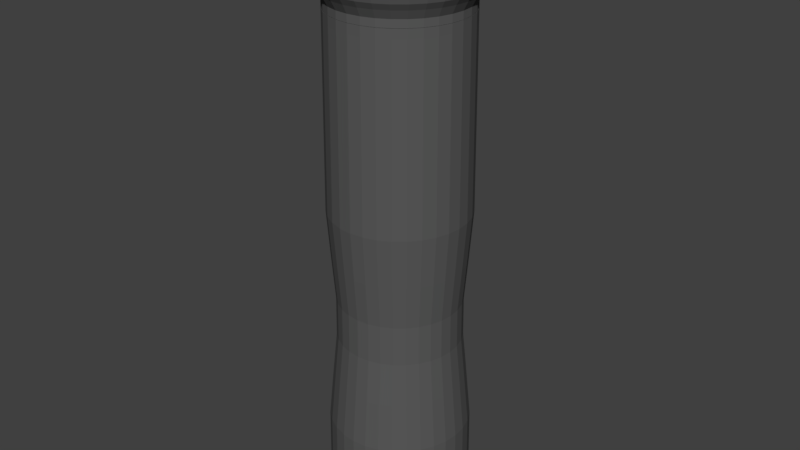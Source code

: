 # Source: lommelygte.blend  (saved by Blender 2.79.0; exported with 4.5.12 LTS)
import bpy
from mathutils import Matrix  # noqa: F401  (used for matrix-valued properties, if any)

bpy.ops.wm.read_factory_settings(use_empty=True)
scene = bpy.context.scene
scene.name = 'Scene'

# ---- collections
col_collection_1 = bpy.data.collections.new('Collection 1'); scene.collection.children.link(col_collection_1)

# ---- materials (node trees are filled in below, after node groups)
mat_material_001 = bpy.data.materials.new('Material.001')
mat_material_001.alpha_threshold = 0.0
mat_material_001.use_transparent_shadow = False
mat_material_001.diffuse_color = (0.1025, 0.1025, 0.1025, 1.0)
mat_material_001.roughness = 0.5

# ---- material node trees

# ---- world
world_world = bpy.data.worlds.new('World'); scene.world = world_world
world_world.color = (0.05088, 0.05088, 0.05088)
world_world.use_sun_shadow = False
world_world.sun_shadow_jitter_overblur = 0.0
world_world.cycles.sampling_method = 'MANUAL'

# ---- meshes
me_cylinder_001 = bpy.data.meshes.new('Cylinder.001')
me_cylinder_001.from_pydata([(-1.44e-08, 1.088, 0.5686), (7.24e-09, 0.9391, 0.9966), (0.2122, 1.067, 0.5686), (0.1832, 0.9211, 0.9966), (0.4162, 1.005, 0.5686), (0.3594, 0.8677, 0.9966), (0.6042, 0.9043, 0.5686), (0.5218, 0.7809, 0.9966), (0.769, 0.769, 0.5686), (0.6641, 0.6641, 0.9966), (0.9043, 0.6042, 0.5686), (0.7809, 0.5218, 0.9966), (1.005, 0.4162, 0.5686), (0.8677, 0.3594, 0.9966), (1.067, 0.2122, 0.5686), (0.9211, 0.1832, 0.9966), (1.088, 5.906e-08, 0.5686), (0.9391, 8.819e-08, 0.9966), (1.067, -0.2122, 0.5686), (0.9211, -0.1832, 0.9966), (1.005, -0.4162, 0.5686), (0.8677, -0.3594, 0.9966), (0.9043, -0.6042, 0.5686), (0.7809, -0.5218, 0.9966), (0.769, -0.769, 0.5686), (0.6641, -0.6641, 0.9966), (0.6042, -0.9043, 0.5686), (0.5218, -0.7809, 0.9966), (0.4162, -1.005, 0.5686), (0.3594, -0.8677, 0.9966), (0.2122, -1.067, 0.5686), (0.1832, -0.9211, 0.9966), (-3.688e-07, -1.088, 0.5686), (-2.988e-07, -0.9391, 0.9966), (-0.2122, -1.067, 0.5686), (-0.1832, -0.9211, 0.9966), (-0.4162, -1.005, 0.5686), (-0.3594, -0.8677, 0.9966), (-0.6042, -0.9043, 0.5686), (-0.5218, -0.7809, 0.9966), (-0.769, -0.769, 0.5686), (-0.6641, -0.6641, 0.9966), (-0.9043, -0.6042, 0.5686), (-0.7809, -0.5218, 0.9966), (-1.005, -0.4162, 0.5686), (-0.8677, -0.3594, 0.9966), (-1.067, -0.2122, 0.5686), (-0.9211, -0.1832, 0.9966), (-1.088, 1.027e-06, 0.5686), (-0.9391, 9.241e-07, 0.9966), (-1.067, 0.2122, 0.5686), (-0.9211, 0.1832, 0.9966), (-1.005, 0.4162, 0.5686), (-0.8677, 0.3594, 0.9966), (-0.9043, 0.6042, 0.5686), (-0.7809, 0.5218, 0.9966), (-0.769, 0.769, 0.5686), (-0.6641, 0.6641, 0.9966), (-0.6042, 0.9043, 0.5686), (-0.5218, 0.7809, 0.9966), (-0.4162, 1.005, 0.5686), (-0.3594, 0.8677, 0.9966), (-0.2122, 1.067, 0.5686), (-0.1832, 0.9211, 0.9966), (-1.44e-08, 1.088, -0.2618), (-1.44e-08, 1.088, -0.1403), (-1.44e-08, 1.088, -0.01874), (-1.44e-08, 1.088, 0.1028), (-1.44e-08, 1.088, 0.2244), (-1.44e-08, 1.088, 0.3459), (-1.44e-08, 1.088, 0.4675), (-1.44e-08, 1.088, 0.589), (-8.156e-09, 1.055, 0.6926), (0.0, 1.0, 0.7765), (7.24e-09, 0.9391, 0.8916), (0.1832, 0.9211, 0.8916), (0.1951, 0.9808, 0.7765), (0.2059, 1.035, 0.6926), (0.2122, 1.067, 0.589), (0.2122, 1.067, 0.4675), (0.2122, 1.067, 0.3459), (0.2122, 1.067, 0.2244), (0.2122, 1.067, 0.1028), (0.2122, 1.067, -0.01874), (0.2122, 1.067, -0.1403), (0.2122, 1.067, -0.2618), (0.3594, 0.8677, 0.8916), (0.3827, 0.9239, 0.7765), (0.4039, 0.9751, 0.6926), (0.4162, 1.005, 0.589), (0.4162, 1.005, 0.4675), (0.4162, 1.005, 0.3459), (0.4162, 1.005, 0.2244), (0.4162, 1.005, 0.1028), (0.4162, 1.005, -0.01874), (0.4162, 1.005, -0.1403), (0.4162, 1.005, -0.2618), (0.5218, 0.7809, 0.8916), (0.5556, 0.8315, 0.7765), (0.5864, 0.8776, 0.6926), (0.6042, 0.9043, 0.589), (0.6042, 0.9043, 0.4675), (0.6042, 0.9043, 0.3459), (0.6042, 0.9043, 0.2244), (0.6042, 0.9043, 0.1028), (0.6042, 0.9043, -0.01874), (0.6042, 0.9043, -0.1403), (0.6042, 0.9043, -0.2618), (0.6641, 0.6641, 0.8916), (0.7071, 0.7071, 0.7765), (0.7463, 0.7463, 0.6926), (0.769, 0.769, 0.589), (0.769, 0.769, 0.4675), (0.769, 0.769, 0.3459), (0.769, 0.769, 0.2244), (0.769, 0.769, 0.1028), (0.769, 0.769, -0.01874), (0.769, 0.769, -0.1403), (0.769, 0.769, -0.2618), (0.7809, 0.5218, 0.8916), (0.8315, 0.5556, 0.7765), (0.8776, 0.5864, 0.6926), (0.9043, 0.6042, 0.589), (0.9043, 0.6042, 0.4675), (0.9043, 0.6042, 0.3459), (0.9043, 0.6042, 0.2244), (0.9043, 0.6042, 0.1028), (0.9043, 0.6042, -0.01874), (0.9043, 0.6042, -0.1403), (0.9043, 0.6042, -0.2618), (0.8677, 0.3594, 0.8916), (0.9239, 0.3827, 0.7765), (0.9751, 0.4039, 0.6926), (1.005, 0.4162, 0.589), (1.005, 0.4162, 0.4675), (1.005, 0.4162, 0.3459), (1.005, 0.4162, 0.2244), (1.005, 0.4162, 0.1028), (1.005, 0.4162, -0.01874), (1.005, 0.4162, -0.1403), (1.005, 0.4162, -0.2618), (0.9211, 0.1832, 0.8916), (0.9808, 0.1951, 0.7765), (1.035, 0.2059, 0.6926), (1.067, 0.2122, 0.589), (1.067, 0.2122, 0.4675), (1.067, 0.2122, 0.3459), (1.067, 0.2122, 0.2244), (1.067, 0.2122, 0.1028), (1.067, 0.2122, -0.01874), (1.067, 0.2122, -0.1403), (1.067, 0.2122, -0.2618), (0.9391, 8.819e-08, 0.8916), (1.0, 7.55e-08, 0.7765), (1.055, 6.661e-08, 0.6926), (1.088, 5.906e-08, 0.589), (1.088, 5.906e-08, 0.4675), (1.088, 5.906e-08, 0.3459), (1.088, 5.906e-08, 0.2244), (1.088, 5.906e-08, 0.1028), (1.088, 5.906e-08, -0.01874), (1.088, 5.906e-08, -0.1403), (1.088, 5.906e-08, -0.2618), (0.9211, -0.1832, 0.8916), (0.9808, -0.1951, 0.7765), (1.035, -0.2059, 0.6926), (1.067, -0.2122, 0.589), (1.067, -0.2122, 0.4675), (1.067, -0.2122, 0.3459), (1.067, -0.2122, 0.2244), (1.067, -0.2122, 0.1028), (1.067, -0.2122, -0.01874), (1.067, -0.2122, -0.1403), (1.067, -0.2122, -0.2618), (0.8677, -0.3594, 0.8916), (0.9239, -0.3827, 0.7765), (0.9751, -0.4039, 0.6926), (1.005, -0.4162, 0.589), (1.005, -0.4162, 0.4675), (1.005, -0.4162, 0.3459), (1.005, -0.4162, 0.2244), (1.005, -0.4162, 0.1028), (1.005, -0.4162, -0.01874), (1.005, -0.4162, -0.1403), (1.005, -0.4162, -0.2618), (0.7809, -0.5218, 0.8916), (0.8315, -0.5556, 0.7765), (0.8776, -0.5864, 0.6926), (0.9043, -0.6042, 0.589), (0.9043, -0.6042, 0.4675), (0.9043, -0.6042, 0.3459), (0.9043, -0.6042, 0.2244), (0.9043, -0.6042, 0.1028), (0.9043, -0.6042, -0.01874), (0.9043, -0.6042, -0.1403), (0.9043, -0.6042, -0.2618), (0.6641, -0.6641, 0.8916), (0.7071, -0.7071, 0.7765), (0.7463, -0.7463, 0.6926), (0.769, -0.769, 0.589), (0.769, -0.769, 0.4675), (0.769, -0.769, 0.3459), (0.769, -0.769, 0.2244), (0.769, -0.769, 0.1028), (0.769, -0.769, -0.01874), (0.769, -0.769, -0.1403), (0.769, -0.769, -0.2618), (0.5218, -0.7809, 0.8916), (0.5556, -0.8315, 0.7765), (0.5864, -0.8776, 0.6926), (0.6042, -0.9043, 0.589), (0.6042, -0.9043, 0.4675), (0.6042, -0.9043, 0.3459), (0.6042, -0.9043, 0.2244), (0.6042, -0.9043, 0.1028), (0.6042, -0.9043, -0.01874), (0.6042, -0.9043, -0.1403), (0.6042, -0.9043, -0.2618), (0.3594, -0.8677, 0.8916), (0.3827, -0.9239, 0.7765), (0.4039, -0.9751, 0.6926), (0.4162, -1.005, 0.589), (0.4162, -1.005, 0.4675), (0.4162, -1.005, 0.3459), (0.4162, -1.005, 0.2244), (0.4162, -1.005, 0.1028), (0.4162, -1.005, -0.01874), (0.4162, -1.005, -0.1403), (0.4162, -1.005, -0.2618), (0.1832, -0.9211, 0.8916), (0.1951, -0.9808, 0.7765), (0.2059, -1.035, 0.6926), (0.2122, -1.067, 0.589), (0.2122, -1.067, 0.4675), (0.2122, -1.067, 0.3459), (0.2122, -1.067, 0.2244), (0.2122, -1.067, 0.1028), (0.2122, -1.067, -0.01874), (0.2122, -1.067, -0.1403), (0.2122, -1.067, -0.2618), (-2.988e-07, -0.9391, 0.8916), (-3.258e-07, -1.0, 0.7765), (-3.521e-07, -1.055, 0.6926), (-3.688e-07, -1.088, 0.589), (-3.688e-07, -1.088, 0.4675), (-3.688e-07, -1.088, 0.3459), (-3.688e-07, -1.088, 0.2244), (-3.688e-07, -1.088, 0.1028), (-3.688e-07, -1.088, -0.01874), (-3.688e-07, -1.088, -0.1403), (-3.688e-07, -1.088, -0.2618), (-0.1832, -0.9211, 0.8916), (-0.1951, -0.9808, 0.7765), (-0.2059, -1.035, 0.6926), (-0.2122, -1.067, 0.589), (-0.2122, -1.067, 0.4675), (-0.2122, -1.067, 0.3459), (-0.2122, -1.067, 0.2244), (-0.2122, -1.067, 0.1028), (-0.2122, -1.067, -0.01874), (-0.2122, -1.067, -0.1403), (-0.2122, -1.067, -0.2618), (-0.3594, -0.8677, 0.8916), (-0.3827, -0.9239, 0.7765), (-0.4039, -0.9751, 0.6926), (-0.4162, -1.005, 0.589), (-0.4162, -1.005, 0.4675), (-0.4162, -1.005, 0.3459), (-0.4162, -1.005, 0.2244), (-0.4162, -1.005, 0.1028), (-0.4162, -1.005, -0.01874), (-0.4162, -1.005, -0.1403), (-0.4162, -1.005, -0.2618), (-0.5218, -0.7809, 0.8916), (-0.5556, -0.8315, 0.7765), (-0.5864, -0.8776, 0.6926), (-0.6042, -0.9043, 0.589), (-0.6042, -0.9043, 0.4675), (-0.6042, -0.9043, 0.3459), (-0.6042, -0.9043, 0.2244), (-0.6042, -0.9043, 0.1028), (-0.6042, -0.9043, -0.01874), (-0.6042, -0.9043, -0.1403), (-0.6042, -0.9043, -0.2618), (-0.6641, -0.6641, 0.8916), (-0.7071, -0.7071, 0.7765), (-0.7463, -0.7463, 0.6926), (-0.769, -0.769, 0.589), (-0.769, -0.769, 0.4675), (-0.769, -0.769, 0.3459), (-0.769, -0.769, 0.2244), (-0.769, -0.769, 0.1028), (-0.769, -0.769, -0.01874), (-0.769, -0.769, -0.1403), (-0.769, -0.769, -0.2618), (-0.7809, -0.5218, 0.8916), (-0.8315, -0.5556, 0.7765), (-0.8776, -0.5864, 0.6926), (-0.9043, -0.6042, 0.589), (-0.9043, -0.6042, 0.4675), (-0.9043, -0.6042, 0.3459), (-0.9043, -0.6042, 0.2244), (-0.9043, -0.6042, 0.1028), (-0.9043, -0.6042, -0.01874), (-0.9043, -0.6042, -0.1403), (-0.9043, -0.6042, -0.2618), (-0.8677, -0.3594, 0.8916), (-0.9239, -0.3827, 0.7765), (-0.9751, -0.4039, 0.6926), (-1.005, -0.4162, 0.589), (-1.005, -0.4162, 0.4675), (-1.005, -0.4162, 0.3459), (-1.005, -0.4162, 0.2244), (-1.005, -0.4162, 0.1028), (-1.005, -0.4162, -0.01874), (-1.005, -0.4162, -0.1403), (-1.005, -0.4162, -0.2618), (-0.9211, -0.1832, 0.8916), (-0.9808, -0.1951, 0.7765), (-1.035, -0.2059, 0.6926), (-1.067, -0.2122, 0.589), (-1.067, -0.2122, 0.4675), (-1.067, -0.2122, 0.3459), (-1.067, -0.2122, 0.2244), (-1.067, -0.2122, 0.1028), (-1.067, -0.2122, -0.01874), (-1.067, -0.2122, -0.1403), (-1.067, -0.2122, -0.2618), (-0.9391, 9.241e-07, 0.8916), (-1.0, 9.656e-07, 0.7765), (-1.055, 1.006e-06, 0.6926), (-1.088, 1.027e-06, 0.589), (-1.088, 1.027e-06, 0.4675), (-1.088, 1.027e-06, 0.3459), (-1.088, 1.027e-06, 0.2244), (-1.088, 1.027e-06, 0.1028), (-1.088, 1.027e-06, -0.01874), (-1.088, 1.027e-06, -0.1403), (-1.088, 1.027e-06, -0.2618), (-0.9211, 0.1832, 0.8916), (-0.9808, 0.1951, 0.7765), (-1.035, 0.2059, 0.6926), (-1.067, 0.2122, 0.589), (-1.067, 0.2122, 0.4675), (-1.067, 0.2122, 0.3459), (-1.067, 0.2122, 0.2244), (-1.067, 0.2122, 0.1028), (-1.067, 0.2122, -0.01874), (-1.067, 0.2122, -0.1403), (-1.067, 0.2122, -0.2618), (-0.8677, 0.3594, 0.8916), (-0.9239, 0.3827, 0.7765), (-0.9751, 0.4039, 0.6926), (-1.005, 0.4162, 0.589), (-1.005, 0.4162, 0.4675), (-1.005, 0.4162, 0.3459), (-1.005, 0.4162, 0.2244), (-1.005, 0.4162, 0.1028), (-1.005, 0.4162, -0.01874), (-1.005, 0.4162, -0.1403), (-1.005, 0.4162, -0.2618), (-0.7809, 0.5218, 0.8916), (-0.8315, 0.5556, 0.7765), (-0.8776, 0.5864, 0.6926), (-0.9043, 0.6042, 0.589), (-0.9043, 0.6042, 0.4675), (-0.9043, 0.6042, 0.3459), (-0.9043, 0.6042, 0.2244), (-0.9043, 0.6042, 0.1028), (-0.9043, 0.6042, -0.01874), (-0.9043, 0.6042, -0.1403), (-0.9043, 0.6042, -0.2618), (-0.6641, 0.6641, 0.8916), (-0.7071, 0.7071, 0.7765), (-0.7463, 0.7463, 0.6926), (-0.769, 0.769, 0.589), (-0.769, 0.769, 0.4675), (-0.769, 0.769, 0.3459), (-0.769, 0.769, 0.2244), (-0.769, 0.769, 0.1028), (-0.769, 0.769, -0.01874), (-0.769, 0.769, -0.1403), (-0.769, 0.769, -0.2618), (-0.5218, 0.7809, 0.8916), (-0.5556, 0.8315, 0.7765), (-0.5864, 0.8776, 0.6926), (-0.6042, 0.9043, 0.589), (-0.6042, 0.9043, 0.4675), (-0.6042, 0.9043, 0.3459), (-0.6042, 0.9043, 0.2244), (-0.6042, 0.9043, 0.1028), (-0.6042, 0.9043, -0.01874), (-0.6042, 0.9043, -0.1403), (-0.6042, 0.9043, -0.2618), (-0.3594, 0.8677, 0.8916), (-0.3827, 0.9239, 0.7765), (-0.4039, 0.9751, 0.6926), (-0.4162, 1.005, 0.589), (-0.4162, 1.005, 0.4675), (-0.4162, 1.005, 0.3459), (-0.4162, 1.005, 0.2244), (-0.4162, 1.005, 0.1028), (-0.4162, 1.005, -0.01874), (-0.4162, 1.005, -0.1403), (-0.4162, 1.005, -0.2618), (-0.1832, 0.9211, 0.8916), (-0.1951, 0.9808, 0.7765), (-0.2059, 1.035, 0.6926), (-0.2122, 1.067, 0.589), (-0.2122, 1.067, 0.4675), (-0.2122, 1.067, 0.3459), (-0.2122, 1.067, 0.2244), (-0.2122, 1.067, 0.1028), (-0.2122, 1.067, -0.01874), (-0.2122, 1.067, -0.1403), (-0.2122, 1.067, -0.2618), (7.067e-09, 0.9406, 0.9999), (0.0, 1.0, 8.113), (0.1835, 0.9225, 0.9999), (0.1951, 0.9808, 8.113), (0.36, 0.869, 0.9999), (0.3827, 0.9239, 8.113), (0.5226, 0.7821, 0.9999), (0.5556, 0.8315, 8.113), (0.6651, 0.6651, 0.9999), (0.7071, 0.7071, 8.113), (0.7821, 0.5226, 0.9999), (0.8315, 0.5556, 8.113), (0.869, 0.36, 0.9999), (0.9239, 0.3827, 8.113), (0.9225, 0.1835, 0.9999), (0.9808, 0.1951, 8.113), (0.9406, 8.789e-08, 0.9999), (1.0, 7.55e-08, 8.113), (0.9225, -0.1835, 0.9999), (0.9808, -0.1951, 8.113), (0.869, -0.36, 0.9999), (0.9239, -0.3827, 8.113), (0.7821, -0.5226, 0.9999), (0.8315, -0.5556, 8.113), (0.6651, -0.6651, 0.9999), (0.7071, -0.7071, 8.113), (0.5226, -0.7821, 0.9999), (0.5556, -0.8315, 8.113), (0.36, -0.869, 0.9999), (0.3827, -0.9239, 8.113), (0.1835, -0.9225, 0.9999), (0.1951, -0.9808, 8.113), (-2.994e-07, -0.9406, 0.9999), (-3.258e-07, -1.0, 8.113), (-0.1835, -0.9225, 0.9999), (-0.1951, -0.9808, 8.113), (-0.36, -0.869, 0.9999), (-0.3827, -0.9239, 8.113), (-0.5226, -0.7821, 0.9999), (-0.5556, -0.8315, 8.113), (-0.6651, -0.6651, 0.9999), (-0.7071, -0.7071, 8.113), (-0.7821, -0.5226, 0.9999), (-0.8315, -0.5556, 8.113), (-0.869, -0.36, 0.9999), (-0.9239, -0.3827, 8.113), (-0.9225, -0.1835, 0.9999), (-0.9808, -0.1951, 8.113), (-0.9406, 9.251e-07, 0.9999), (-1.0, 9.656e-07, 8.113), (-0.9225, 0.1835, 0.9999), (-0.9808, 0.1951, 8.113), (-0.869, 0.36, 0.9999), (-0.9239, 0.3827, 8.113), (-0.7821, 0.5226, 0.9999), (-0.8315, 0.5556, 8.113), (-0.6651, 0.6651, 0.9999), (-0.7071, 0.7071, 8.113), (-0.5226, 0.7821, 0.9999), (-0.5556, 0.8315, 8.113), (-0.36, 0.869, 0.9999), (-0.3827, 0.9239, 8.113), (-0.1835, 0.9225, 0.9999), (-0.1951, 0.9808, 8.113), (7.067e-09, 0.9406, 1.123), (0.1835, 0.9225, 1.123), (0.36, 0.869, 1.123), (0.5226, 0.7821, 1.123), (0.6651, 0.6651, 1.123), (0.7821, 0.5226, 1.123), (0.869, 0.36, 1.123), (0.9225, 0.1835, 1.123), (0.9406, 8.789e-08, 1.123), (0.9225, -0.1835, 1.123), (0.869, -0.36, 1.123), (0.7821, -0.5226, 1.123), (0.6651, -0.6651, 1.123), (0.5226, -0.7821, 1.123), (0.36, -0.869, 1.123), (0.1835, -0.9225, 1.123), (-2.994e-07, -0.9406, 1.123), (-0.1835, -0.9225, 1.123), (-0.36, -0.869, 1.123), (-0.5226, -0.7821, 1.123), (-0.6651, -0.6651, 1.123), (-0.7821, -0.5226, 1.123), (-0.869, -0.36, 1.123), (-0.9225, -0.1835, 1.123), (-0.9406, 9.251e-07, 1.123), (-0.9225, 0.1835, 1.123), (-0.869, 0.36, 1.123), (-0.7821, 0.5226, 1.123), (-0.6651, 0.6651, 1.123), (-0.5226, 0.7821, 1.123), (-0.36, 0.869, 1.123), (-0.1835, 0.9225, 1.123), (6.424e-09, 0.946, 1.759), (5.782e-09, 0.9514, 2.394), (5.139e-09, 0.9568, 3.029), (4.497e-09, 0.9622, 3.665), (1.015e-08, 0.91, 4.357), (1.49e-08, 0.8596, 4.973), (1.433e-08, 0.8644, 5.534), (8.342e-09, 0.9252, 6.15), (1.285e-09, 0.9892, 6.842), (6.424e-10, 0.9946, 7.478), (0.194, 0.9755, 7.478), (0.193, 0.9702, 6.842), (0.1805, 0.9074, 6.15), (0.1686, 0.8478, 5.534), (0.1677, 0.8431, 4.973), (0.1775, 0.8925, 4.357), (0.1877, 0.9437, 3.665), (0.1867, 0.9384, 3.029), (0.1856, 0.9331, 2.394), (0.1846, 0.9278, 1.759), (0.3806, 0.9189, 7.478), (0.3786, 0.9139, 6.842), (0.3541, 0.8548, 6.15), (0.3308, 0.7986, 5.534), (0.329, 0.7942, 4.973), (0.3482, 0.8407, 4.357), (0.3682, 0.889, 3.665), (0.3662, 0.884, 3.029), (0.3641, 0.879, 2.394), (0.362, 0.874, 1.759), (0.5526, 0.827, 7.478), (0.5496, 0.8225, 6.842), (0.514, 0.7693, 6.15), (0.4802, 0.7187, 5.534), (0.4776, 0.7148, 4.973), (0.5056, 0.7566, 4.357), (0.5346, 0.8, 3.665), (0.5316, 0.7956, 3.029), (0.5286, 0.7911, 2.394), (0.5256, 0.7866, 1.759), (0.7033, 0.7033, 7.478), (0.6995, 0.6995, 6.842), (0.6542, 0.6542, 6.15), (0.6112, 0.6112, 5.534), (0.6078, 0.6078, 4.973), (0.6435, 0.6435, 4.357), (0.6804, 0.6804, 3.665), (0.6766, 0.6766, 3.029), (0.6727, 0.6727, 2.394), (0.6689, 0.6689, 1.759), (0.827, 0.5526, 7.478), (0.8225, 0.5496, 6.842), (0.7693, 0.514, 6.15), (0.7187, 0.4802, 5.534), (0.7148, 0.4776, 4.973), (0.7566, 0.5056, 4.357), (0.8, 0.5346, 3.665), (0.7956, 0.5316, 3.029), (0.7911, 0.5286, 2.394), (0.7866, 0.5256, 1.759), (0.9189, 0.3806, 7.478), (0.9139, 0.3786, 6.842), (0.8548, 0.3541, 6.15), (0.7986, 0.3308, 5.534), (0.7942, 0.329, 4.973), (0.8407, 0.3482, 4.357), (0.889, 0.3682, 3.665), (0.884, 0.3662, 3.029), (0.879, 0.3641, 2.394), (0.874, 0.362, 1.759), (0.9755, 0.194, 7.478), (0.9702, 0.193, 6.842), (0.9074, 0.1805, 6.15), (0.8478, 0.1686, 5.534), (0.8431, 0.1677, 4.973), (0.8925, 0.1775, 4.357), (0.9437, 0.1877, 3.665), (0.9384, 0.1867, 3.029), (0.9331, 0.1856, 2.394), (0.9278, 0.1846, 1.759), (0.9946, 7.662e-08, 7.478), (0.9892, 7.775e-08, 6.842), (0.9252, 9.131e-08, 6.15), (0.8644, 1.037e-07, 5.534), (0.8596, 1.047e-07, 4.973), (0.91, 9.449e-08, 4.357), (0.9622, 8.338e-08, 3.665), (0.9568, 8.451e-08, 3.029), (0.9514, 8.563e-08, 2.394), (0.946, 8.676e-08, 1.759), (0.9755, -0.194, 7.478), (0.9702, -0.193, 6.842), (0.9074, -0.1805, 6.15), (0.8478, -0.1686, 5.534), (0.8431, -0.1677, 4.973), (0.8925, -0.1775, 4.357), (0.9437, -0.1877, 3.665), (0.9384, -0.1867, 3.029), (0.9331, -0.1856, 2.394), (0.9278, -0.1846, 1.759), (0.9189, -0.3806, 7.478), (0.9139, -0.3786, 6.842), (0.8548, -0.3541, 6.15), (0.7986, -0.3308, 5.534), (0.7942, -0.329, 4.973), (0.8407, -0.3482, 4.357), (0.889, -0.3682, 3.665), (0.884, -0.3662, 3.029), (0.879, -0.3641, 2.394), (0.874, -0.362, 1.759), (0.827, -0.5526, 7.478), (0.8225, -0.5496, 6.842), (0.7693, -0.514, 6.15), (0.7187, -0.4802, 5.534), (0.7148, -0.4776, 4.973), (0.7566, -0.5056, 4.357), (0.8, -0.5346, 3.665), (0.7956, -0.5316, 3.029), (0.7911, -0.5286, 2.394), (0.7866, -0.5256, 1.759), (0.7033, -0.7033, 7.478), (0.6995, -0.6995, 6.842), (0.6542, -0.6542, 6.15), (0.6112, -0.6112, 5.534), (0.6078, -0.6078, 4.973), (0.6435, -0.6435, 4.357), (0.6804, -0.6804, 3.665), (0.6766, -0.6766, 3.029), (0.6727, -0.6727, 2.394), (0.6689, -0.6689, 1.759), (0.5526, -0.827, 7.478), (0.5496, -0.8225, 6.842), (0.514, -0.7693, 6.15), (0.4802, -0.7187, 5.534), (0.4776, -0.7148, 4.973), (0.5056, -0.7566, 4.357), (0.5346, -0.8, 3.665), (0.5316, -0.7956, 3.029), (0.5286, -0.7911, 2.394), (0.5256, -0.7866, 1.759), (0.3806, -0.9189, 7.478), (0.3786, -0.9139, 6.842), (0.3541, -0.8548, 6.15), (0.3308, -0.7986, 5.534), (0.329, -0.7942, 4.973), (0.3482, -0.8407, 4.357), (0.3682, -0.889, 3.665), (0.3662, -0.884, 3.029), (0.3641, -0.879, 2.394), (0.362, -0.874, 1.759), (0.194, -0.9755, 7.478), (0.193, -0.9702, 6.842), (0.1805, -0.9074, 6.15), (0.1686, -0.8478, 5.534), (0.1677, -0.8431, 4.973), (0.1775, -0.8925, 4.357), (0.1877, -0.9437, 3.665), (0.1867, -0.9384, 3.029), (0.1856, -0.9331, 2.394), (0.1846, -0.9278, 1.759), (-3.234e-07, -0.9946, 7.478), (-3.21e-07, -0.9892, 6.842), (-2.931e-07, -0.9252, 6.15), (-2.673e-07, -0.8644, 5.534), (-2.652e-07, -0.8596, 4.973), (-2.864e-07, -0.91, 4.357), (-3.09e-07, -0.9622, 3.665), (-3.066e-07, -0.9568, 3.029), (-3.042e-07, -0.9514, 2.394), (-3.018e-07, -0.946, 1.759), (-0.194, -0.9755, 7.478), (-0.193, -0.9702, 6.842), (-0.1805, -0.9074, 6.15), (-0.1686, -0.8478, 5.534), (-0.1677, -0.8431, 4.973), (-0.1775, -0.8925, 4.357), (-0.1877, -0.9437, 3.665), (-0.1867, -0.9384, 3.029), (-0.1856, -0.9331, 2.394), (-0.1846, -0.9278, 1.759), (-0.3806, -0.9189, 7.478), (-0.3786, -0.9139, 6.842), (-0.3541, -0.8548, 6.15), (-0.3308, -0.7986, 5.534), (-0.329, -0.7942, 4.973), (-0.3482, -0.8407, 4.357), (-0.3682, -0.889, 3.665), (-0.3662, -0.884, 3.029), (-0.3641, -0.879, 2.394), (-0.362, -0.874, 1.759), (-0.5526, -0.827, 7.478), (-0.5496, -0.8225, 6.842), (-0.514, -0.7693, 6.15), (-0.4802, -0.7187, 5.534), (-0.4776, -0.7148, 4.973), (-0.5056, -0.7566, 4.357), (-0.5346, -0.8, 3.665), (-0.5316, -0.7956, 3.029), (-0.5286, -0.7911, 2.394), (-0.5256, -0.7866, 1.759), (-0.7033, -0.7033, 7.478), (-0.6995, -0.6995, 6.842), (-0.6542, -0.6542, 6.15), (-0.6112, -0.6112, 5.534), (-0.6078, -0.6078, 4.973), (-0.6435, -0.6435, 4.357), (-0.6804, -0.6804, 3.665), (-0.6766, -0.6766, 3.029), (-0.6727, -0.6727, 2.394), (-0.6689, -0.6689, 1.759), (-0.827, -0.5526, 7.478), (-0.8225, -0.5496, 6.842), (-0.7693, -0.514, 6.15), (-0.7187, -0.4802, 5.534), (-0.7148, -0.4776, 4.973), (-0.7566, -0.5056, 4.357), (-0.8, -0.5346, 3.665), (-0.7956, -0.5316, 3.029), (-0.7911, -0.5286, 2.394), (-0.7866, -0.5256, 1.759), (-0.9189, -0.3806, 7.478), (-0.9139, -0.3785, 6.842), (-0.8548, -0.3541, 6.15), (-0.7986, -0.3308, 5.534), (-0.7942, -0.329, 4.973), (-0.8407, -0.3482, 4.357), (-0.889, -0.3682, 3.665), (-0.884, -0.3662, 3.029), (-0.879, -0.3641, 2.394), (-0.874, -0.362, 1.759), (-0.9755, -0.194, 7.478), (-0.9702, -0.193, 6.842), (-0.9074, -0.1805, 6.15), (-0.8478, -0.1686, 5.534), (-0.8431, -0.1677, 4.973), (-0.8925, -0.1775, 4.357), (-0.9437, -0.1877, 3.665), (-0.9384, -0.1867, 3.029), (-0.9331, -0.1856, 2.394), (-0.9278, -0.1846, 1.759), (-0.9946, 9.619e-07, 7.478), (-0.9892, 9.582e-07, 6.842), (-0.9252, 9.149e-07, 6.15), (-0.8644, 8.731e-07, 5.534), (-0.8596, 8.699e-07, 4.973), (-0.91, 9.045e-07, 4.357), (-0.9622, 9.398e-07, 3.665), (-0.9568, 9.362e-07, 3.029), (-0.9514, 9.325e-07, 2.394), (-0.946, 9.288e-07, 1.759), (-0.9755, 0.194, 7.478), (-0.9702, 0.193, 6.842), (-0.9074, 0.1805, 6.15), (-0.8478, 0.1686, 5.534), (-0.8431, 0.1677, 4.973), (-0.8925, 0.1775, 4.357), (-0.9437, 0.1877, 3.665), (-0.9384, 0.1867, 3.029), (-0.9331, 0.1856, 2.394), (-0.9278, 0.1846, 1.759), (-0.9189, 0.3806, 7.478), (-0.9139, 0.3786, 6.842), (-0.8548, 0.3541, 6.15), (-0.7986, 0.3308, 5.534), (-0.7942, 0.329, 4.973), (-0.8407, 0.3482, 4.357), (-0.889, 0.3682, 3.665), (-0.884, 0.3662, 3.029), (-0.879, 0.3641, 2.394), (-0.874, 0.362, 1.759), (-0.827, 0.5526, 7.478), (-0.8225, 0.5496, 6.842), (-0.7693, 0.514, 6.15), (-0.7187, 0.4802, 5.534), (-0.7148, 0.4776, 4.973), (-0.7566, 0.5056, 4.357), (-0.8, 0.5346, 3.665), (-0.7956, 0.5316, 3.029), (-0.7911, 0.5286, 2.394), (-0.7866, 0.5256, 1.759), (-0.7033, 0.7033, 7.478), (-0.6995, 0.6995, 6.842), (-0.6542, 0.6542, 6.15), (-0.6112, 0.6112, 5.534), (-0.6078, 0.6078, 4.973), (-0.6435, 0.6435, 4.357), (-0.6804, 0.6804, 3.665), (-0.6766, 0.6766, 3.029), (-0.6727, 0.6727, 2.394), (-0.6689, 0.6689, 1.759), (-0.5526, 0.827, 7.478), (-0.5496, 0.8225, 6.842), (-0.514, 0.7693, 6.15), (-0.4802, 0.7187, 5.534), (-0.4776, 0.7148, 4.973), (-0.5056, 0.7566, 4.357), (-0.5346, 0.8, 3.665), (-0.5316, 0.7956, 3.029), (-0.5286, 0.7911, 2.394), (-0.5256, 0.7866, 1.759), (-0.3806, 0.9189, 7.478), (-0.3785, 0.9139, 6.842), (-0.3541, 0.8548, 6.15), (-0.3308, 0.7986, 5.534), (-0.329, 0.7942, 4.973), (-0.3482, 0.8407, 4.357), (-0.3682, 0.889, 3.665), (-0.3662, 0.884, 3.029), (-0.3641, 0.879, 2.394), (-0.362, 0.874, 1.759), (-0.194, 0.9755, 7.478), (-0.193, 0.9702, 6.842), (-0.1805, 0.9074, 6.15), (-0.1686, 0.8478, 5.534), (-0.1677, 0.8431, 4.973), (-0.1775, 0.8925, 4.357), (-0.1877, 0.9437, 3.665), (-0.1867, 0.9384, 3.029), (-0.1856, 0.9331, 2.394), (-0.1846, 0.9278, 1.759)], [], [(74, 1, 3, 75), (75, 3, 5, 86), (86, 5, 7, 97), (97, 7, 9, 108), (108, 9, 11, 119), (119, 11, 13, 130), (130, 13, 15, 141), (141, 15, 17, 152), (152, 17, 19, 163), (163, 19, 21, 174), (174, 21, 23, 185), (185, 23, 25, 196), (196, 25, 27, 207), (207, 27, 29, 218), (218, 29, 31, 229), (229, 31, 33, 240), (240, 33, 35, 251), (251, 35, 37, 262), (262, 37, 39, 273), (273, 39, 41, 284), (284, 41, 43, 295), (295, 43, 45, 306), (306, 45, 47, 317), (317, 47, 49, 328), (328, 49, 51, 339), (339, 51, 53, 350), (350, 53, 55, 361), (361, 55, 57, 372), (372, 57, 59, 383), (383, 59, 61, 394), (3, 1, 63, 61, 59, 57, 55, 53, 51, 49, 47, 45, 43, 41, 39, 37, 35, 33, 31, 29, 27, 25, 23, 21, 19, 17, 15, 13, 11, 9, 7, 5), (394, 61, 63, 405), (405, 63, 1, 74), (0, 2, 4, 6, 8, 10, 12, 14, 16, 18, 20, 22, 24, 26, 28, 30, 32, 34, 36, 38, 40, 42, 44, 46, 48, 50, 52, 54, 56, 58, 60, 62), (62, 415, 64, 0), (415, 414, 65, 64), (414, 413, 66, 65), (413, 412, 67, 66), (412, 411, 68, 67), (411, 410, 69, 68), (410, 409, 70, 69), (409, 408, 71, 70), (408, 407, 72, 71), (407, 406, 73, 72), (406, 405, 74, 73), (60, 404, 415, 62), (404, 403, 414, 415), (403, 402, 413, 414), (402, 401, 412, 413), (401, 400, 411, 412), (400, 399, 410, 411), (399, 398, 409, 410), (398, 397, 408, 409), (397, 396, 407, 408), (396, 395, 406, 407), (395, 394, 405, 406), (58, 393, 404, 60), (393, 392, 403, 404), (392, 391, 402, 403), (391, 390, 401, 402), (390, 389, 400, 401), (389, 388, 399, 400), (388, 387, 398, 399), (387, 386, 397, 398), (386, 385, 396, 397), (385, 384, 395, 396), (384, 383, 394, 395), (56, 382, 393, 58), (382, 381, 392, 393), (381, 380, 391, 392), (380, 379, 390, 391), (379, 378, 389, 390), (378, 377, 388, 389), (377, 376, 387, 388), (376, 375, 386, 387), (375, 374, 385, 386), (374, 373, 384, 385), (373, 372, 383, 384), (54, 371, 382, 56), (371, 370, 381, 382), (370, 369, 380, 381), (369, 368, 379, 380), (368, 367, 378, 379), (367, 366, 377, 378), (366, 365, 376, 377), (365, 364, 375, 376), (364, 363, 374, 375), (363, 362, 373, 374), (362, 361, 372, 373), (52, 360, 371, 54), (360, 359, 370, 371), (359, 358, 369, 370), (358, 357, 368, 369), (357, 356, 367, 368), (356, 355, 366, 367), (355, 354, 365, 366), (354, 353, 364, 365), (353, 352, 363, 364), (352, 351, 362, 363), (351, 350, 361, 362), (50, 349, 360, 52), (349, 348, 359, 360), (348, 347, 358, 359), (347, 346, 357, 358), (346, 345, 356, 357), (345, 344, 355, 356), (344, 343, 354, 355), (343, 342, 353, 354), (342, 341, 352, 353), (341, 340, 351, 352), (340, 339, 350, 351), (48, 338, 349, 50), (338, 337, 348, 349), (337, 336, 347, 348), (336, 335, 346, 347), (335, 334, 345, 346), (334, 333, 344, 345), (333, 332, 343, 344), (332, 331, 342, 343), (331, 330, 341, 342), (330, 329, 340, 341), (329, 328, 339, 340), (46, 327, 338, 48), (327, 326, 337, 338), (326, 325, 336, 337), (325, 324, 335, 336), (324, 323, 334, 335), (323, 322, 333, 334), (322, 321, 332, 333), (321, 320, 331, 332), (320, 319, 330, 331), (319, 318, 329, 330), (318, 317, 328, 329), (44, 316, 327, 46), (316, 315, 326, 327), (315, 314, 325, 326), (314, 313, 324, 325), (313, 312, 323, 324), (312, 311, 322, 323), (311, 310, 321, 322), (310, 309, 320, 321), (309, 308, 319, 320), (308, 307, 318, 319), (307, 306, 317, 318), (42, 305, 316, 44), (305, 304, 315, 316), (304, 303, 314, 315), (303, 302, 313, 314), (302, 301, 312, 313), (301, 300, 311, 312), (300, 299, 310, 311), (299, 298, 309, 310), (298, 297, 308, 309), (297, 296, 307, 308), (296, 295, 306, 307), (40, 294, 305, 42), (294, 293, 304, 305), (293, 292, 303, 304), (292, 291, 302, 303), (291, 290, 301, 302), (290, 289, 300, 301), (289, 288, 299, 300), (288, 287, 298, 299), (287, 286, 297, 298), (286, 285, 296, 297), (285, 284, 295, 296), (38, 283, 294, 40), (283, 282, 293, 294), (282, 281, 292, 293), (281, 280, 291, 292), (280, 279, 290, 291), (279, 278, 289, 290), (278, 277, 288, 289), (277, 276, 287, 288), (276, 275, 286, 287), (275, 274, 285, 286), (274, 273, 284, 285), (36, 272, 283, 38), (272, 271, 282, 283), (271, 270, 281, 282), (270, 269, 280, 281), (269, 268, 279, 280), (268, 267, 278, 279), (267, 266, 277, 278), (266, 265, 276, 277), (265, 264, 275, 276), (264, 263, 274, 275), (263, 262, 273, 274), (34, 261, 272, 36), (261, 260, 271, 272), (260, 259, 270, 271), (259, 258, 269, 270), (258, 257, 268, 269), (257, 256, 267, 268), (256, 255, 266, 267), (255, 254, 265, 266), (254, 253, 264, 265), (253, 252, 263, 264), (252, 251, 262, 263), (32, 250, 261, 34), (250, 249, 260, 261), (249, 248, 259, 260), (248, 247, 258, 259), (247, 246, 257, 258), (246, 245, 256, 257), (245, 244, 255, 256), (244, 243, 254, 255), (243, 242, 253, 254), (242, 241, 252, 253), (241, 240, 251, 252), (30, 239, 250, 32), (239, 238, 249, 250), (238, 237, 248, 249), (237, 236, 247, 248), (236, 235, 246, 247), (235, 234, 245, 246), (234, 233, 244, 245), (233, 232, 243, 244), (232, 231, 242, 243), (231, 230, 241, 242), (230, 229, 240, 241), (28, 228, 239, 30), (228, 227, 238, 239), (227, 226, 237, 238), (226, 225, 236, 237), (225, 224, 235, 236), (224, 223, 234, 235), (223, 222, 233, 234), (222, 221, 232, 233), (221, 220, 231, 232), (220, 219, 230, 231), (219, 218, 229, 230), (26, 217, 228, 28), (217, 216, 227, 228), (216, 215, 226, 227), (215, 214, 225, 226), (214, 213, 224, 225), (213, 212, 223, 224), (212, 211, 222, 223), (211, 210, 221, 222), (210, 209, 220, 221), (209, 208, 219, 220), (208, 207, 218, 219), (24, 206, 217, 26), (206, 205, 216, 217), (205, 204, 215, 216), (204, 203, 214, 215), (203, 202, 213, 214), (202, 201, 212, 213), (201, 200, 211, 212), (200, 199, 210, 211), (199, 198, 209, 210), (198, 197, 208, 209), (197, 196, 207, 208), (22, 195, 206, 24), (195, 194, 205, 206), (194, 193, 204, 205), (193, 192, 203, 204), (192, 191, 202, 203), (191, 190, 201, 202), (190, 189, 200, 201), (189, 188, 199, 200), (188, 187, 198, 199), (187, 186, 197, 198), (186, 185, 196, 197), (20, 184, 195, 22), (184, 183, 194, 195), (183, 182, 193, 194), (182, 181, 192, 193), (181, 180, 191, 192), (180, 179, 190, 191), (179, 178, 189, 190), (178, 177, 188, 189), (177, 176, 187, 188), (176, 175, 186, 187), (175, 174, 185, 186), (18, 173, 184, 20), (173, 172, 183, 184), (172, 171, 182, 183), (171, 170, 181, 182), (170, 169, 180, 181), (169, 168, 179, 180), (168, 167, 178, 179), (167, 166, 177, 178), (166, 165, 176, 177), (165, 164, 175, 176), (164, 163, 174, 175), (16, 162, 173, 18), (162, 161, 172, 173), (161, 160, 171, 172), (160, 159, 170, 171), (159, 158, 169, 170), (158, 157, 168, 169), (157, 156, 167, 168), (156, 155, 166, 167), (155, 154, 165, 166), (154, 153, 164, 165), (153, 152, 163, 164), (14, 151, 162, 16), (151, 150, 161, 162), (150, 149, 160, 161), (149, 148, 159, 160), (148, 147, 158, 159), (147, 146, 157, 158), (146, 145, 156, 157), (145, 144, 155, 156), (144, 143, 154, 155), (143, 142, 153, 154), (142, 141, 152, 153), (12, 140, 151, 14), (140, 139, 150, 151), (139, 138, 149, 150), (138, 137, 148, 149), (137, 136, 147, 148), (136, 135, 146, 147), (135, 134, 145, 146), (134, 133, 144, 145), (133, 132, 143, 144), (132, 131, 142, 143), (131, 130, 141, 142), (10, 129, 140, 12), (129, 128, 139, 140), (128, 127, 138, 139), (127, 126, 137, 138), (126, 125, 136, 137), (125, 124, 135, 136), (124, 123, 134, 135), (123, 122, 133, 134), (122, 121, 132, 133), (121, 120, 131, 132), (120, 119, 130, 131), (8, 118, 129, 10), (118, 117, 128, 129), (117, 116, 127, 128), (116, 115, 126, 127), (115, 114, 125, 126), (114, 113, 124, 125), (113, 112, 123, 124), (112, 111, 122, 123), (111, 110, 121, 122), (110, 109, 120, 121), (109, 108, 119, 120), (6, 107, 118, 8), (107, 106, 117, 118), (106, 105, 116, 117), (105, 104, 115, 116), (104, 103, 114, 115), (103, 102, 113, 114), (102, 101, 112, 113), (101, 100, 111, 112), (100, 99, 110, 111), (99, 98, 109, 110), (98, 97, 108, 109), (4, 96, 107, 6), (96, 95, 106, 107), (95, 94, 105, 106), (94, 93, 104, 105), (93, 92, 103, 104), (92, 91, 102, 103), (91, 90, 101, 102), (90, 89, 100, 101), (89, 88, 99, 100), (88, 87, 98, 99), (87, 86, 97, 98), (2, 85, 96, 4), (85, 84, 95, 96), (84, 83, 94, 95), (83, 82, 93, 94), (82, 81, 92, 93), (81, 80, 91, 92), (80, 79, 90, 91), (79, 78, 89, 90), (78, 77, 88, 89), (77, 76, 87, 88), (76, 75, 86, 87), (0, 64, 85, 2), (64, 65, 84, 85), (65, 66, 83, 84), (66, 67, 82, 83), (67, 68, 81, 82), (68, 69, 80, 81), (69, 70, 79, 80), (70, 71, 78, 79), (71, 72, 77, 78), (72, 73, 76, 77), (73, 74, 75, 76), (521, 417, 419, 522), (522, 419, 421, 532), (532, 421, 423, 542), (542, 423, 425, 552), (552, 425, 427, 562), (562, 427, 429, 572), (572, 429, 431, 582), (582, 431, 433, 592), (592, 433, 435, 602), (602, 435, 437, 612), (612, 437, 439, 622), (622, 439, 441, 632), (632, 441, 443, 642), (642, 443, 445, 652), (652, 445, 447, 662), (662, 447, 449, 672), (672, 449, 451, 682), (682, 451, 453, 692), (692, 453, 455, 702), (702, 455, 457, 712), (712, 457, 459, 722), (722, 459, 461, 732), (732, 461, 463, 742), (742, 463, 465, 752), (752, 465, 467, 762), (762, 467, 469, 772), (772, 469, 471, 782), (782, 471, 473, 792), (792, 473, 475, 802), (802, 475, 477, 812), (419, 417, 479, 477, 475, 473, 471, 469, 467, 465, 463, 461, 459, 457, 455, 453, 451, 449, 447, 445, 443, 441, 439, 437, 435, 433, 431, 429, 427, 425, 423, 421), (812, 477, 479, 822), (822, 479, 417, 521), (416, 418, 420, 422, 424, 426, 428, 430, 432, 434, 436, 438, 440, 442, 444, 446, 448, 450, 452, 454, 456, 458, 460, 462, 464, 466, 468, 470, 472, 474, 476, 478), (478, 511, 480, 416), (476, 510, 511, 478), (474, 509, 510, 476), (472, 508, 509, 474), (470, 507, 508, 472), (468, 506, 507, 470), (466, 505, 506, 468), (464, 504, 505, 466), (462, 503, 504, 464), (460, 502, 503, 462), (458, 501, 502, 460), (456, 500, 501, 458), (454, 499, 500, 456), (452, 498, 499, 454), (450, 497, 498, 452), (448, 496, 497, 450), (446, 495, 496, 448), (444, 494, 495, 446), (442, 493, 494, 444), (440, 492, 493, 442), (438, 491, 492, 440), (436, 490, 491, 438), (434, 489, 490, 436), (432, 488, 489, 434), (430, 487, 488, 432), (428, 486, 487, 430), (426, 485, 486, 428), (424, 484, 485, 426), (422, 483, 484, 424), (420, 482, 483, 422), (418, 481, 482, 420), (416, 480, 481, 418), (511, 831, 512, 480), (831, 830, 513, 512), (830, 829, 514, 513), (829, 828, 515, 514), (828, 827, 516, 515), (827, 826, 517, 516), (826, 825, 518, 517), (825, 824, 519, 518), (824, 823, 520, 519), (823, 822, 521, 520), (510, 821, 831, 511), (821, 820, 830, 831), (820, 819, 829, 830), (819, 818, 828, 829), (818, 817, 827, 828), (817, 816, 826, 827), (816, 815, 825, 826), (815, 814, 824, 825), (814, 813, 823, 824), (813, 812, 822, 823), (509, 811, 821, 510), (811, 810, 820, 821), (810, 809, 819, 820), (809, 808, 818, 819), (808, 807, 817, 818), (807, 806, 816, 817), (806, 805, 815, 816), (805, 804, 814, 815), (804, 803, 813, 814), (803, 802, 812, 813), (508, 801, 811, 509), (801, 800, 810, 811), (800, 799, 809, 810), (799, 798, 808, 809), (798, 797, 807, 808), (797, 796, 806, 807), (796, 795, 805, 806), (795, 794, 804, 805), (794, 793, 803, 804), (793, 792, 802, 803), (507, 791, 801, 508), (791, 790, 800, 801), (790, 789, 799, 800), (789, 788, 798, 799), (788, 787, 797, 798), (787, 786, 796, 797), (786, 785, 795, 796), (785, 784, 794, 795), (784, 783, 793, 794), (783, 782, 792, 793), (506, 781, 791, 507), (781, 780, 790, 791), (780, 779, 789, 790), (779, 778, 788, 789), (778, 777, 787, 788), (777, 776, 786, 787), (776, 775, 785, 786), (775, 774, 784, 785), (774, 773, 783, 784), (773, 772, 782, 783), (505, 771, 781, 506), (771, 770, 780, 781), (770, 769, 779, 780), (769, 768, 778, 779), (768, 767, 777, 778), (767, 766, 776, 777), (766, 765, 775, 776), (765, 764, 774, 775), (764, 763, 773, 774), (763, 762, 772, 773), (504, 761, 771, 505), (761, 760, 770, 771), (760, 759, 769, 770), (759, 758, 768, 769), (758, 757, 767, 768), (757, 756, 766, 767), (756, 755, 765, 766), (755, 754, 764, 765), (754, 753, 763, 764), (753, 752, 762, 763), (503, 751, 761, 504), (751, 750, 760, 761), (750, 749, 759, 760), (749, 748, 758, 759), (748, 747, 757, 758), (747, 746, 756, 757), (746, 745, 755, 756), (745, 744, 754, 755), (744, 743, 753, 754), (743, 742, 752, 753), (502, 741, 751, 503), (741, 740, 750, 751), (740, 739, 749, 750), (739, 738, 748, 749), (738, 737, 747, 748), (737, 736, 746, 747), (736, 735, 745, 746), (735, 734, 744, 745), (734, 733, 743, 744), (733, 732, 742, 743), (501, 731, 741, 502), (731, 730, 740, 741), (730, 729, 739, 740), (729, 728, 738, 739), (728, 727, 737, 738), (727, 726, 736, 737), (726, 725, 735, 736), (725, 724, 734, 735), (724, 723, 733, 734), (723, 722, 732, 733), (500, 721, 731, 501), (721, 720, 730, 731), (720, 719, 729, 730), (719, 718, 728, 729), (718, 717, 727, 728), (717, 716, 726, 727), (716, 715, 725, 726), (715, 714, 724, 725), (714, 713, 723, 724), (713, 712, 722, 723), (499, 711, 721, 500), (711, 710, 720, 721), (710, 709, 719, 720), (709, 708, 718, 719), (708, 707, 717, 718), (707, 706, 716, 717), (706, 705, 715, 716), (705, 704, 714, 715), (704, 703, 713, 714), (703, 702, 712, 713), (498, 701, 711, 499), (701, 700, 710, 711), (700, 699, 709, 710), (699, 698, 708, 709), (698, 697, 707, 708), (697, 696, 706, 707), (696, 695, 705, 706), (695, 694, 704, 705), (694, 693, 703, 704), (693, 692, 702, 703), (497, 691, 701, 498), (691, 690, 700, 701), (690, 689, 699, 700), (689, 688, 698, 699), (688, 687, 697, 698), (687, 686, 696, 697), (686, 685, 695, 696), (685, 684, 694, 695), (684, 683, 693, 694), (683, 682, 692, 693), (496, 681, 691, 497), (681, 680, 690, 691), (680, 679, 689, 690), (679, 678, 688, 689), (678, 677, 687, 688), (677, 676, 686, 687), (676, 675, 685, 686), (675, 674, 684, 685), (674, 673, 683, 684), (673, 672, 682, 683), (495, 671, 681, 496), (671, 670, 680, 681), (670, 669, 679, 680), (669, 668, 678, 679), (668, 667, 677, 678), (667, 666, 676, 677), (666, 665, 675, 676), (665, 664, 674, 675), (664, 663, 673, 674), (663, 662, 672, 673), (494, 661, 671, 495), (661, 660, 670, 671), (660, 659, 669, 670), (659, 658, 668, 669), (658, 657, 667, 668), (657, 656, 666, 667), (656, 655, 665, 666), (655, 654, 664, 665), (654, 653, 663, 664), (653, 652, 662, 663), (493, 651, 661, 494), (651, 650, 660, 661), (650, 649, 659, 660), (649, 648, 658, 659), (648, 647, 657, 658), (647, 646, 656, 657), (646, 645, 655, 656), (645, 644, 654, 655), (644, 643, 653, 654), (643, 642, 652, 653), (492, 641, 651, 493), (641, 640, 650, 651), (640, 639, 649, 650), (639, 638, 648, 649), (638, 637, 647, 648), (637, 636, 646, 647), (636, 635, 645, 646), (635, 634, 644, 645), (634, 633, 643, 644), (633, 632, 642, 643), (491, 631, 641, 492), (631, 630, 640, 641), (630, 629, 639, 640), (629, 628, 638, 639), (628, 627, 637, 638), (627, 626, 636, 637), (626, 625, 635, 636), (625, 624, 634, 635), (624, 623, 633, 634), (623, 622, 632, 633), (490, 621, 631, 491), (621, 620, 630, 631), (620, 619, 629, 630), (619, 618, 628, 629), (618, 617, 627, 628), (617, 616, 626, 627), (616, 615, 625, 626), (615, 614, 624, 625), (614, 613, 623, 624), (613, 612, 622, 623), (489, 611, 621, 490), (611, 610, 620, 621), (610, 609, 619, 620), (609, 608, 618, 619), (608, 607, 617, 618), (607, 606, 616, 617), (606, 605, 615, 616), (605, 604, 614, 615), (604, 603, 613, 614), (603, 602, 612, 613), (488, 601, 611, 489), (601, 600, 610, 611), (600, 599, 609, 610), (599, 598, 608, 609), (598, 597, 607, 608), (597, 596, 606, 607), (596, 595, 605, 606), (595, 594, 604, 605), (594, 593, 603, 604), (593, 592, 602, 603), (487, 591, 601, 488), (591, 590, 600, 601), (590, 589, 599, 600), (589, 588, 598, 599), (588, 587, 597, 598), (587, 586, 596, 597), (586, 585, 595, 596), (585, 584, 594, 595), (584, 583, 593, 594), (583, 582, 592, 593), (486, 581, 591, 487), (581, 580, 590, 591), (580, 579, 589, 590), (579, 578, 588, 589), (578, 577, 587, 588), (577, 576, 586, 587), (576, 575, 585, 586), (575, 574, 584, 585), (574, 573, 583, 584), (573, 572, 582, 583), (485, 571, 581, 486), (571, 570, 580, 581), (570, 569, 579, 580), (569, 568, 578, 579), (568, 567, 577, 578), (567, 566, 576, 577), (566, 565, 575, 576), (565, 564, 574, 575), (564, 563, 573, 574), (563, 562, 572, 573), (484, 561, 571, 485), (561, 560, 570, 571), (560, 559, 569, 570), (559, 558, 568, 569), (558, 557, 567, 568), (557, 556, 566, 567), (556, 555, 565, 566), (555, 554, 564, 565), (554, 553, 563, 564), (553, 552, 562, 563), (483, 551, 561, 484), (551, 550, 560, 561), (550, 549, 559, 560), (549, 548, 558, 559), (548, 547, 557, 558), (547, 546, 556, 557), (546, 545, 555, 556), (545, 544, 554, 555), (544, 543, 553, 554), (543, 542, 552, 553), (482, 541, 551, 483), (541, 540, 550, 551), (540, 539, 549, 550), (539, 538, 548, 549), (538, 537, 547, 548), (537, 536, 546, 547), (536, 535, 545, 546), (535, 534, 544, 545), (534, 533, 543, 544), (533, 532, 542, 543), (481, 531, 541, 482), (531, 530, 540, 541), (530, 529, 539, 540), (529, 528, 538, 539), (528, 527, 537, 538), (527, 526, 536, 537), (526, 525, 535, 536), (525, 524, 534, 535), (524, 523, 533, 534), (523, 522, 532, 533), (480, 512, 531, 481), (512, 513, 530, 531), (513, 514, 529, 530), (514, 515, 528, 529), (515, 516, 527, 528), (516, 517, 526, 527), (517, 518, 525, 526), (518, 519, 524, 525), (519, 520, 523, 524), (520, 521, 522, 523)])
me_cylinder_001.materials.append(mat_material_001)
me_cylinder_001.use_remesh_preserve_volume = False
me_cylinder_001.use_remesh_preserve_attributes = False
me_cylinder_001.use_mirror_vertex_groups = False
me_cylinder_001.update()

# ---- objects
ob_cylinder_001 = bpy.data.objects.new('Cylinder.001', me_cylinder_001)

# ---- transforms, parenting, visibility, modifiers, constraints
ob_cylinder_001.location = (0.0, 0.0, 0.3122)
ob_cylinder_001.scale = (-0.03136, -0.03136, -0.03136)
ob_cylinder_001.lineart.crease_threshold = 0.0

# ---- collection membership
col_collection_1.objects.link(ob_cylinder_001)

# ---- scene / render settings (as saved in the file)
scene.frame_start = 1; scene.frame_end = 250; scene.frame_set(1)
scene.render.engine = 'BLENDER_EEVEE_NEXT'
scene.render.resolution_percentage = 50
scene.render.dither_intensity = 0.0
scene.cycles.use_denoising = False
scene.cycles.samples = 128
scene.cycles.sampling_pattern = 'TABULATED_SOBOL'
scene.cycles.use_adaptive_sampling = False
scene.cycles.use_light_tree = False
scene.cycles.blur_glossy = 0.0
scene.cycles.sample_clamp_indirect = 0.0
scene.view_settings.view_transform = 'Standard'
bpy.context.view_layer.update()

# ---- added for rendering (the .blend has no active camera and no usable light): camera, sun
cam_auto = bpy.data.cameras.new('AutoCamera')
cam_auto.lens = 50.0
cam_auto.sensor_width = 36.0
cam_auto.clip_end = 1000.0
ob_auto_camera = bpy.data.objects.new('AutoCamera', cam_auto)
scene.collection.objects.link(ob_auto_camera)
ob_auto_camera.location = (0.258878, -0.310654, 0.396233)
ob_auto_camera.rotation_euler = (1.09748, -7.21219e-08, 0.694738)
scene.camera = ob_auto_camera
light_auto_sun = bpy.data.lights.new('AutoSun', 'SUN')
light_auto_sun.energy = 3.0
light_auto_sun.angle = 0.0523599
ob_auto_sun = bpy.data.objects.new('AutoSun', light_auto_sun)
scene.collection.objects.link(ob_auto_sun)
ob_auto_sun.rotation_euler = (0.872665, 0.174533, 0.523599)
bpy.context.view_layer.update()
